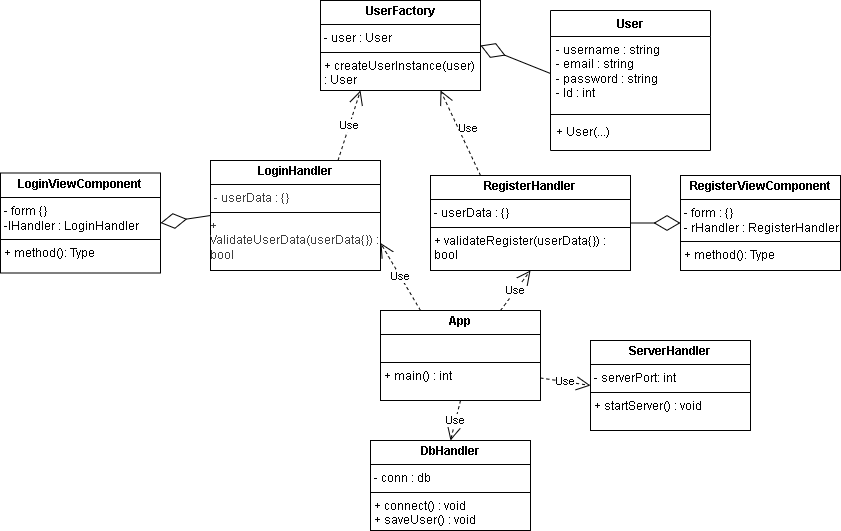

The diagram above was exported from draw.io. Its source (the exported page's mxGraphModel, read from the mxfile embedded in the PNG):
<mxGraphModel dx="702" dy="563" grid="1" gridSize="10" guides="1" tooltips="1" connect="1" arrows="1" fold="1" page="1" pageScale="1" pageWidth="850" pageHeight="1100" math="0" shadow="0">
  <root>
    <mxCell id="0" />
    <mxCell id="1" parent="0" />
    <mxCell id="10" value="&lt;p style=&quot;margin:0px;margin-top:4px;text-align:center;&quot;&gt;&lt;b&gt;RegisterHandler&lt;/b&gt;&lt;/p&gt;&lt;hr size=&quot;1&quot; style=&quot;border-style:solid;&quot;&gt;&lt;p style=&quot;margin:0px;margin-left:4px;&quot;&gt;- userData : {}&lt;/p&gt;&lt;hr size=&quot;1&quot; style=&quot;border-style:solid;&quot;&gt;&lt;p style=&quot;margin:0px;margin-left:4px;&quot;&gt;+ validateRegister(userData{}) : bool&lt;/p&gt;" style="verticalAlign=top;align=left;overflow=fill;html=1;whiteSpace=wrap;" parent="1" vertex="1">
      <mxGeometry x="440" y="195" width="200" height="95" as="geometry" />
    </mxCell>
    <mxCell id="11" value="&lt;p style=&quot;margin:0px;margin-top:4px;text-align:center;&quot;&gt;&lt;b&gt;RegisterViewComponent&lt;/b&gt;&lt;/p&gt;&lt;hr size=&quot;1&quot; style=&quot;border-style:solid;&quot;&gt;&lt;p style=&quot;margin:0px;margin-left:4px;&quot;&gt;- form : {}&lt;/p&gt;&lt;p style=&quot;margin:0px;margin-left:4px;&quot;&gt;- rHandler : RegisterHandler&lt;/p&gt;&lt;hr size=&quot;1&quot; style=&quot;border-style:solid;&quot;&gt;&lt;p style=&quot;margin:0px;margin-left:4px;&quot;&gt;+ method(): Type&lt;/p&gt;" style="verticalAlign=top;align=left;overflow=fill;html=1;whiteSpace=wrap;" parent="1" vertex="1">
      <mxGeometry x="690" y="195" width="160" height="95" as="geometry" />
    </mxCell>
    <mxCell id="13" value="&lt;p style=&quot;margin:0px;margin-top:4px;text-align:center;&quot;&gt;&lt;b&gt;LoginViewComponent&lt;/b&gt;&lt;/p&gt;&lt;hr size=&quot;1&quot; style=&quot;border-style:solid;&quot;&gt;&lt;p style=&quot;margin:0px;margin-left:4px;&quot;&gt;- form {}&lt;/p&gt;&lt;p style=&quot;margin:0px;margin-left:4px;&quot;&gt;-lHandler : LoginHandler&lt;/p&gt;&lt;hr size=&quot;1&quot; style=&quot;border-style:solid;&quot;&gt;&lt;p style=&quot;margin:0px;margin-left:4px;&quot;&gt;+ method(): Type&lt;/p&gt;" style="verticalAlign=top;align=left;overflow=fill;html=1;whiteSpace=wrap;" parent="1" vertex="1">
      <mxGeometry x="10" y="192.5" width="160" height="100" as="geometry" />
    </mxCell>
    <mxCell id="16" value="&lt;p style=&quot;margin:0px;margin-top:4px;text-align:center;&quot;&gt;&lt;b&gt;App&lt;/b&gt;&lt;/p&gt;&lt;hr size=&quot;1&quot; style=&quot;border-style:solid;&quot;&gt;&lt;p style=&quot;margin:0px;margin-left:4px;&quot;&gt;&lt;br&gt;&lt;/p&gt;&lt;hr size=&quot;1&quot; style=&quot;border-style:solid;&quot;&gt;&lt;p style=&quot;margin:0px;margin-left:4px;&quot;&gt;+ main() : int&lt;span style=&quot;white-space: pre;&quot;&gt;&#09;&lt;/span&gt;&lt;/p&gt;" style="verticalAlign=top;align=left;overflow=fill;html=1;whiteSpace=wrap;" parent="1" vertex="1">
      <mxGeometry x="390" y="330" width="160" height="90" as="geometry" />
    </mxCell>
    <mxCell id="28" value="&lt;p style=&quot;margin:0px;margin-top:4px;text-align:center;&quot;&gt;&lt;b&gt;DbHandler&lt;/b&gt;&lt;/p&gt;&lt;hr size=&quot;1&quot; style=&quot;border-style:solid;&quot;&gt;&lt;p style=&quot;margin:0px;margin-left:4px;&quot;&gt;- conn : db&lt;/p&gt;&lt;hr size=&quot;1&quot; style=&quot;border-style:solid;&quot;&gt;&lt;p style=&quot;margin:0px;margin-left:4px;&quot;&gt;+ connect() : void&lt;/p&gt;&lt;p style=&quot;margin:0px;margin-left:4px;&quot;&gt;+ saveUser() : void&lt;/p&gt;" style="verticalAlign=top;align=left;overflow=fill;html=1;whiteSpace=wrap;" parent="1" vertex="1">
      <mxGeometry x="380" y="460" width="160" height="90" as="geometry" />
    </mxCell>
    <mxCell id="54" value="Use" style="endArrow=open;endSize=12;dashed=1;html=1;exitX=0.5;exitY=1;exitDx=0;exitDy=0;entryX=0.5;entryY=0;entryDx=0;entryDy=0;" parent="1" source="16" target="28" edge="1">
      <mxGeometry width="160" relative="1" as="geometry">
        <mxPoint x="500" y="475" as="sourcePoint" />
        <mxPoint x="660" y="475" as="targetPoint" />
      </mxGeometry>
    </mxCell>
    <mxCell id="55" value="&lt;p style=&quot;margin:0px;margin-top:4px;text-align:center;&quot;&gt;&lt;b&gt;ServerHandler&lt;/b&gt;&lt;/p&gt;&lt;hr size=&quot;1&quot; style=&quot;border-style:solid;&quot;&gt;&lt;p style=&quot;margin:0px;margin-left:4px;&quot;&gt;- serverPort: int&lt;/p&gt;&lt;hr size=&quot;1&quot; style=&quot;border-style:solid;&quot;&gt;&lt;p style=&quot;margin:0px;margin-left:4px;&quot;&gt;+ startServer() : void&lt;/p&gt;" style="verticalAlign=top;align=left;overflow=fill;html=1;whiteSpace=wrap;" parent="1" vertex="1">
      <mxGeometry x="600" y="360" width="160" height="90" as="geometry" />
    </mxCell>
    <mxCell id="56" value="Use" style="endArrow=open;endSize=12;dashed=1;html=1;exitX=1;exitY=0.75;exitDx=0;exitDy=0;entryX=0;entryY=0.5;entryDx=0;entryDy=0;" parent="1" source="16" target="55" edge="1">
      <mxGeometry width="160" relative="1" as="geometry">
        <mxPoint x="620" y="425" as="sourcePoint" />
        <mxPoint x="780" y="425" as="targetPoint" />
      </mxGeometry>
    </mxCell>
    <mxCell id="66" value="&lt;p style=&quot;margin:0px;margin-top:4px;text-align:center;&quot;&gt;&lt;b&gt;UserFactory&lt;/b&gt;&lt;/p&gt;&lt;hr size=&quot;1&quot; style=&quot;border-style:solid;&quot;&gt;&lt;p style=&quot;margin:0px;margin-left:4px;&quot;&gt;- user : User&lt;/p&gt;&lt;hr size=&quot;1&quot; style=&quot;border-style:solid;&quot;&gt;&lt;p style=&quot;margin:0px;margin-left:4px;&quot;&gt;+ createUserInstance(user) : User&lt;/p&gt;" style="verticalAlign=top;align=left;overflow=fill;html=1;whiteSpace=wrap;" parent="1" vertex="1">
      <mxGeometry x="330" y="20" width="160" height="90" as="geometry" />
    </mxCell>
    <mxCell id="70" value="&lt;span style=&quot;background-color: light-dark(#ffffff, var(--ge-dark-color, #121212));&quot;&gt;User&lt;/span&gt;" style="swimlane;fontStyle=1;align=center;verticalAlign=top;childLayout=stackLayout;horizontal=1;startSize=26;horizontalStack=0;resizeParent=1;resizeParentMax=0;resizeLast=0;collapsible=1;marginBottom=0;whiteSpace=wrap;html=1;" parent="1" vertex="1">
      <mxGeometry x="560" y="30" width="160" height="140" as="geometry" />
    </mxCell>
    <mxCell id="71" value="- username : string&lt;div&gt;- email : string&lt;/div&gt;&lt;div&gt;- password : string&lt;/div&gt;&lt;div&gt;- Id : int&lt;/div&gt;" style="text;strokeColor=none;fillColor=none;align=left;verticalAlign=top;spacingLeft=4;spacingRight=4;overflow=hidden;rotatable=0;points=[[0,0.5],[1,0.5]];portConstraint=eastwest;whiteSpace=wrap;html=1;" parent="70" vertex="1">
      <mxGeometry y="26" width="160" height="74" as="geometry" />
    </mxCell>
    <mxCell id="72" value="" style="line;strokeWidth=1;fillColor=none;align=left;verticalAlign=middle;spacingTop=-1;spacingLeft=3;spacingRight=3;rotatable=0;labelPosition=right;points=[];portConstraint=eastwest;strokeColor=inherit;" parent="70" vertex="1">
      <mxGeometry y="100" width="160" height="8" as="geometry" />
    </mxCell>
    <mxCell id="73" value="+ User(...)" style="text;strokeColor=none;fillColor=none;align=left;verticalAlign=top;spacingLeft=4;spacingRight=4;overflow=hidden;rotatable=0;points=[[0,0.5],[1,0.5]];portConstraint=eastwest;whiteSpace=wrap;html=1;" parent="70" vertex="1">
      <mxGeometry y="108" width="160" height="32" as="geometry" />
    </mxCell>
    <mxCell id="74" value="" style="endArrow=diamondThin;endFill=0;endSize=24;html=1;exitX=0;exitY=0.5;exitDx=0;exitDy=0;entryX=1;entryY=0.5;entryDx=0;entryDy=0;" parent="1" source="71" target="66" edge="1">
      <mxGeometry width="160" relative="1" as="geometry">
        <mxPoint x="-60" y="253" as="sourcePoint" />
        <mxPoint y="253" as="targetPoint" />
      </mxGeometry>
    </mxCell>
    <mxCell id="79" value="Use" style="endArrow=open;endSize=12;dashed=1;html=1;exitX=0.25;exitY=0;exitDx=0;exitDy=0;entryX=0.75;entryY=1;entryDx=0;entryDy=0;" parent="1" source="10" target="66" edge="1">
      <mxGeometry x="0.0245" y="-9" width="160" relative="1" as="geometry">
        <mxPoint x="430" y="120" as="sourcePoint" />
        <mxPoint x="590" y="120" as="targetPoint" />
        <mxPoint as="offset" />
      </mxGeometry>
    </mxCell>
    <mxCell id="80" value="Use" style="endArrow=open;endSize=12;dashed=1;html=1;exitX=0.75;exitY=0;exitDx=0;exitDy=0;entryX=0.25;entryY=1;entryDx=0;entryDy=0;" parent="1" source="86" target="66" edge="1">
      <mxGeometry width="160" relative="1" as="geometry">
        <mxPoint x="250" y="150" as="sourcePoint" />
        <mxPoint x="310" y="169.9999999999999" as="targetPoint" />
      </mxGeometry>
    </mxCell>
    <mxCell id="81" value="" style="endArrow=diamondThin;endFill=0;endSize=24;html=1;entryX=1;entryY=0.5;entryDx=0;entryDy=0;exitX=0;exitY=0.5;exitDx=0;exitDy=0;" parent="1" source="86" target="13" edge="1">
      <mxGeometry width="160" relative="1" as="geometry">
        <mxPoint x="220" y="187" as="sourcePoint" />
        <mxPoint x="230" y="227.5" as="targetPoint" />
      </mxGeometry>
    </mxCell>
    <mxCell id="82" value="Use" style="endArrow=open;endSize=12;dashed=1;html=1;exitX=0.25;exitY=0;exitDx=0;exitDy=0;entryX=1;entryY=0.75;entryDx=0;entryDy=0;" parent="1" source="16" target="86" edge="1">
      <mxGeometry width="160" relative="1" as="geometry">
        <mxPoint x="370" y="310" as="sourcePoint" />
        <mxPoint x="400" y="225.0000000000001" as="targetPoint" />
      </mxGeometry>
    </mxCell>
    <mxCell id="83" value="Use" style="endArrow=open;endSize=12;dashed=1;html=1;entryX=0.5;entryY=1;entryDx=0;entryDy=0;exitX=0.75;exitY=0;exitDx=0;exitDy=0;" parent="1" source="16" target="10" edge="1">
      <mxGeometry width="160" relative="1" as="geometry">
        <mxPoint x="460" y="320" as="sourcePoint" />
        <mxPoint x="620" y="320" as="targetPoint" />
      </mxGeometry>
    </mxCell>
    <mxCell id="85" value="" style="endArrow=diamondThin;endFill=0;endSize=24;html=1;exitX=1;exitY=0.5;exitDx=0;exitDy=0;entryX=0;entryY=0.5;entryDx=0;entryDy=0;" parent="1" source="10" target="11" edge="1">
      <mxGeometry width="160" relative="1" as="geometry">
        <mxPoint x="640" y="235" as="sourcePoint" />
        <mxPoint x="690" y="240" as="targetPoint" />
      </mxGeometry>
    </mxCell>
    <mxCell id="86" value="&lt;p style=&quot;margin:0px;margin-top:4px;text-align:center;&quot;&gt;&lt;b&gt;LoginHandler&lt;/b&gt;&lt;/p&gt;&lt;hr size=&quot;1&quot; style=&quot;border-style:solid;&quot;&gt;&lt;p style=&quot;margin:0px;margin-left:4px;&quot;&gt;&lt;span style=&quot;color: rgb(63, 63, 63); background-color: rgb(255, 255, 255);&quot;&gt;- userData : {}&lt;/span&gt;&lt;/p&gt;&lt;hr size=&quot;1&quot; style=&quot;border-style:solid;&quot;&gt;&lt;div style=&quot;color: rgb(63, 63, 63); scrollbar-color: rgb(226, 226, 226) rgb(251, 251, 251);&quot;&gt;&lt;span style=&quot;color: rgb(63, 63, 63); scrollbar-color: rgb(226, 226, 226) rgb(251, 251, 251); background-color: transparent;&quot;&gt;+ ValidateUserData(userData{}) : bool&lt;/span&gt;&lt;/div&gt;&lt;div style=&quot;color: rgb(63, 63, 63); scrollbar-color: rgb(226, 226, 226) rgb(251, 251, 251);&quot;&gt;&lt;br style=&quot;color: rgb(63, 63, 63); scrollbar-color: rgb(226, 226, 226) rgb(251, 251, 251);&quot;&gt;&lt;/div&gt;" style="verticalAlign=top;align=left;overflow=fill;html=1;whiteSpace=wrap;" parent="1" vertex="1">
      <mxGeometry x="220" y="180" width="170" height="110" as="geometry" />
    </mxCell>
  </root>
</mxGraphModel>